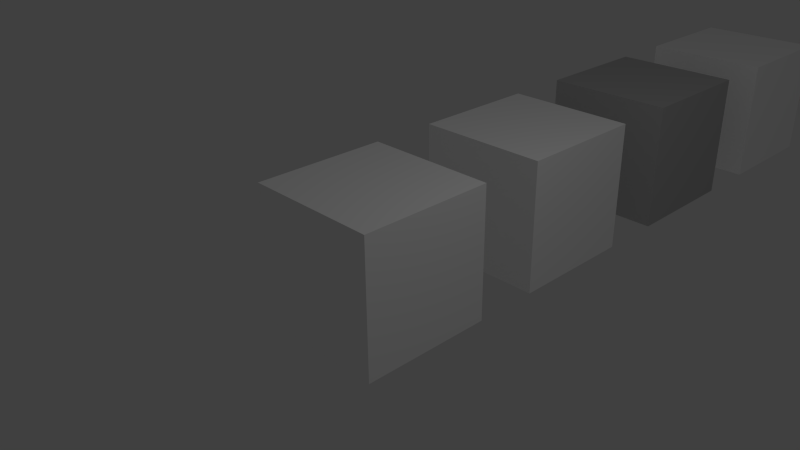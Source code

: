# Source: nightcolor.blend  (saved by Blender 2.70.0; exported with 4.5.12 LTS)
import bpy
from mathutils import Matrix  # noqa: F401  (used for matrix-valued properties, if any)

bpy.ops.wm.read_factory_settings(use_empty=True)
scene = bpy.context.scene
scene.name = 'Scene'

# ---- collections
col_collection_1 = bpy.data.collections.new('Collection 1'); scene.collection.children.link(col_collection_1)

# ---- materials (node trees are filled in below, after node groups)
mat_04_overexposure = bpy.data.materials.new('04_overexposure')
mat_04_overexposure.alpha_threshold = 0.0
mat_04_overexposure.use_transparent_shadow = False
mat_04_overexposure.diffuse_color = (1.0, 1.0, 1.0, 1.0)
mat_04_overexposure.roughness = 0.5
mat_04_overexposure.line_color = (0.0, 0.0, 0.0, 1.0)
mat_03_night_color_lighter = bpy.data.materials.new('03_night_color_lighter')
mat_03_night_color_lighter.alpha_threshold = 0.0
mat_03_night_color_lighter.use_transparent_shadow = False
mat_03_night_color_lighter.diffuse_color = (0.5, 0.5, 0.5, 1.0)
mat_03_night_color_lighter.roughness = 0.5
mat_03_night_color_lighter.line_color = (0.0, 0.0, 0.0, 1.0)
mat_02_night_color_darker = bpy.data.materials.new('02_night_color_darker')
mat_02_night_color_darker.alpha_threshold = 0.0
mat_02_night_color_darker.use_transparent_shadow = False
mat_02_night_color_darker.diffuse_color = (1.0, 1.0, 1.0, 1.0)
mat_02_night_color_darker.roughness = 0.5
mat_02_night_color_darker.line_color = (0.0, 0.0, 0.0, 1.0)
mat_01_no_night_color = bpy.data.materials.new('01_no_night_color')
mat_01_no_night_color.alpha_threshold = 0.0
mat_01_no_night_color.use_transparent_shadow = False
mat_01_no_night_color.diffuse_color = (1.0, 1.0, 1.0, 1.0)
mat_01_no_night_color.roughness = 0.5
mat_01_no_night_color.line_color = (0.0, 0.0, 0.0, 1.0)

# ---- material node trees

# ---- world
world_world = bpy.data.worlds.new('World'); scene.world = world_world
world_world.color = (0.05088, 0.05088, 0.05088)
world_world.use_sun_shadow = False
world_world.sun_shadow_jitter_overblur = 0.0
world_world.cycles.sampling_method = 'MANUAL'
world_world.cycles.sample_map_resolution = 256

# ---- cameras
cam_camera = bpy.data.cameras.new('Camera')
cam_camera.clip_end = 100.0
cam_camera.lens = 35.0
cam_camera.sensor_width = 32.0
cam_camera.sensor_height = 18.0
cam_camera.ortho_scale = 7.314
cam_camera.dof.focus_distance = 0.0
cam_camera.dof.aperture_fstop = 128.0

# ---- lights
light_lamp = bpy.data.lights.new('Lamp', 'POINT')
light_lamp.transmission_factor = 0.0
light_lamp.cutoff_distance = 30.0
light_lamp.energy = 100.0
light_lamp.shadow_buffer_clip_start = 1.001
light_lamp.shadow_soft_size = 0.1
light_lamp.shadow_maximum_resolution = 0.006
light_lamp.use_absolute_resolution = True
light_lamp.cycles.use_multiple_importance_sampling = False

# ---- meshes
me_cube_003 = bpy.data.meshes.new('Cube.003')
me_cube_003.from_pydata([(1.0, 1.0, -1.0), (1.0, -1.0, -1.0), (-1.0, -1.0, -1.0), (-1.0, 1.0, -1.0), (1.0, 1.0, 1.0), (1.0, -1.0, 1.0), (-1.0, -1.0, 1.0), (-1.0, 1.0, 1.0)], [], [(0, 1, 2, 3), (4, 7, 6, 5), (0, 4, 5, 1), (1, 5, 6, 2), (2, 6, 7, 3), (4, 0, 3, 7)])
me_cube_003.materials.append(mat_04_overexposure)
me_cube_003.use_remesh_preserve_volume = False
me_cube_003.use_remesh_preserve_attributes = False
me_cube_003.use_mirror_vertex_groups = False
me_cube_003.update()
me_cube_002 = bpy.data.meshes.new('Cube.002')
me_cube_002.from_pydata([(1.0, 1.0, -1.0), (1.0, -1.0, -1.0), (-1.0, -1.0, -1.0), (-1.0, 1.0, -1.0), (1.0, 1.0, 1.0), (1.0, -1.0, 1.0), (-1.0, -1.0, 1.0), (-1.0, 1.0, 1.0)], [], [(0, 1, 2, 3), (4, 7, 6, 5), (0, 4, 5, 1), (1, 5, 6, 2), (2, 6, 7, 3), (4, 0, 3, 7)])
me_cube_002.materials.append(mat_03_night_color_lighter)
me_cube_002.use_remesh_preserve_volume = False
me_cube_002.use_remesh_preserve_attributes = False
me_cube_002.use_mirror_vertex_groups = False
me_cube_002.update()
me_cube_001 = bpy.data.meshes.new('Cube.001')
me_cube_001.from_pydata([(1.0, 1.0, -1.0), (1.0, -1.0, -1.0), (-1.0, -1.0, -1.0), (-1.0, 1.0, -1.0), (1.0, 1.0, 1.0), (1.0, -1.0, 1.0), (-1.0, -1.0, 1.0), (-1.0, 1.0, 1.0)], [], [(0, 1, 2, 3), (4, 7, 6, 5), (0, 4, 5, 1), (1, 5, 6, 2), (2, 6, 7, 3), (4, 0, 3, 7)])
me_cube_001.materials.append(mat_02_night_color_darker)
me_cube_001.use_remesh_preserve_volume = False
me_cube_001.use_remesh_preserve_attributes = False
me_cube_001.use_mirror_vertex_groups = False
me_cube_001.update()
me_cube = bpy.data.meshes.new('Cube')
me_cube.from_pydata([(1.0, 1.0, -1.0), (1.0, -1.0, -1.0), (-1.0, -1.0, -1.0), (-1.0, 1.0, -1.0), (1.0, 1.0, 1.0), (1.0, -1.0, 1.0), (-1.0, -1.0, 1.0), (-1.0, 1.0, 1.0)], [], [(0, 1, 2, 3), (4, 7, 6, 5), (0, 4, 5, 1), (1, 5, 6, 2), (2, 6, 7, 3), (4, 0, 3, 7)])
me_cube.materials.append(mat_01_no_night_color)
me_cube.use_remesh_preserve_volume = False
me_cube.use_remesh_preserve_attributes = False
me_cube.use_mirror_vertex_groups = False
me_cube.update()

# ---- objects
ob_cube_003 = bpy.data.objects.new('Cube.003', me_cube_003)
ob_cube_002 = bpy.data.objects.new('Cube.002', me_cube_002)
ob_cube_001 = bpy.data.objects.new('Cube.001', me_cube_001)
ob_cube = bpy.data.objects.new('Cube', me_cube)
ob_lamp = bpy.data.objects.new('Lamp', light_lamp)
ob_camera = bpy.data.objects.new('Camera', cam_camera)

# ---- transforms, parenting, visibility, modifiers, constraints
ob_cube_003.location = (0.0, 9.0, 0.0)
ob_cube_003.lock_rotations_4d = False
ob_cube_003.empty_display_type = 'ARROWS'
ob_cube_003.lineart.crease_threshold = 0.0
ob_cube_002.location = (0.0, 6.0, 0.0)
ob_cube_002.lock_rotations_4d = False
ob_cube_002.empty_display_type = 'ARROWS'
ob_cube_002.lineart.crease_threshold = 0.0
ob_cube_001.location = (0.0, 3.0, 0.0)
ob_cube_001.lock_rotations_4d = False
ob_cube_001.empty_display_type = 'ARROWS'
ob_cube_001.lineart.crease_threshold = 0.0
ob_cube.location = (0.0, 0.0, 0.0)
ob_cube.lock_rotations_4d = False
ob_cube.empty_display_type = 'ARROWS'
ob_cube.lineart.crease_threshold = 0.0
ob_lamp.location = (4.076, 1.005, 5.904)
ob_lamp.rotation_euler = (0.6503, 0.05522, 1.866)
ob_lamp.lock_rotations_4d = False
ob_lamp.empty_display_type = 'ARROWS'
ob_lamp.color = (0.0, 0.0, 0.0, 0.0)
ob_lamp.lineart.crease_threshold = 0.0
ob_camera.location = (7.481, -6.508, 5.344)
ob_camera.rotation_euler = (1.109, 0.01082, 0.8149)
ob_camera.lock_rotations_4d = False
ob_camera.empty_display_type = 'ARROWS'
ob_camera.color = (0.0, 0.0, 0.0, 0.0)
ob_camera.display_type = 'WIRE'
ob_camera.lineart.crease_threshold = 0.0

# ---- collection membership
col_collection_1.objects.link(ob_cube_003)
col_collection_1.objects.link(ob_cube_002)
col_collection_1.objects.link(ob_cube_001)
col_collection_1.objects.link(ob_cube)
col_collection_1.objects.link(ob_lamp)
col_collection_1.objects.link(ob_camera)

# ---- scene / render settings (as saved in the file)
scene.camera = ob_camera
scene.frame_start = 1; scene.frame_end = 250; scene.frame_set(1)
scene.render.engine = 'BLENDER_EEVEE_NEXT'
scene.render.resolution_percentage = 50
scene.render.dither_intensity = 0.0
scene.cycles.use_denoising = False
scene.cycles.samples = 10
scene.cycles.sampling_pattern = 'TABULATED_SOBOL'
scene.cycles.light_sampling_threshold = 0.0
scene.cycles.use_adaptive_sampling = False
scene.cycles.use_light_tree = False
scene.cycles.blur_glossy = 0.0
scene.cycles.volume_bounces = 1
scene.cycles.pixel_filter_type = 'GAUSSIAN'
scene.cycles.sample_clamp_indirect = 0.0
scene.view_settings.view_transform = 'Standard'
bpy.context.view_layer.update()
